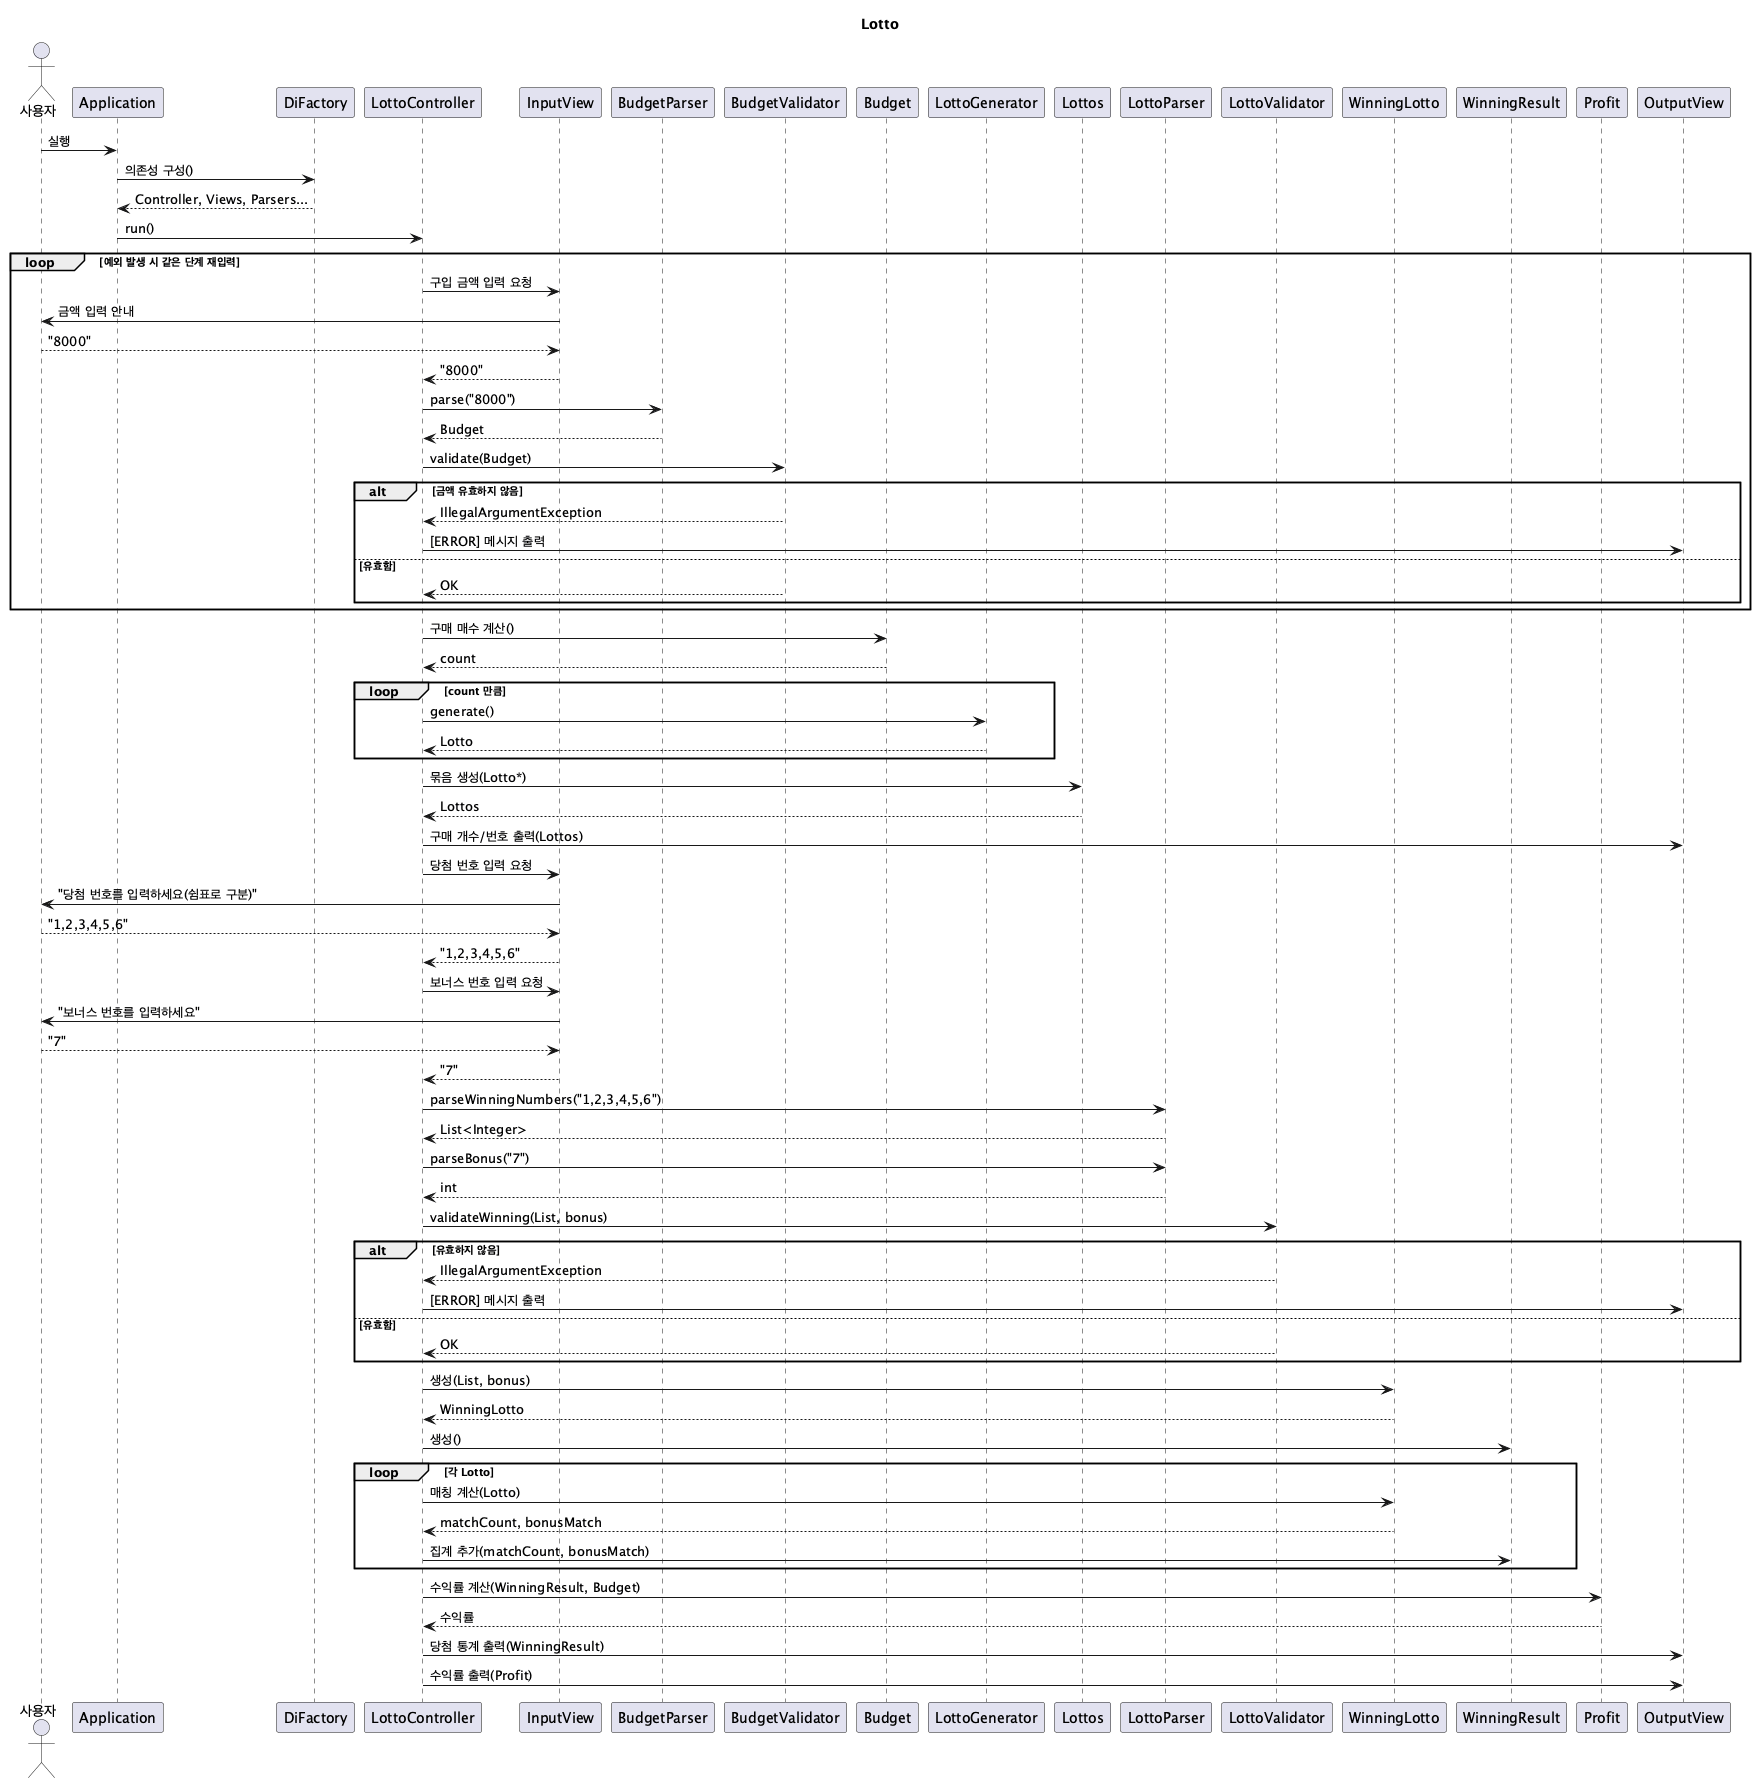

The diagram above was rendered by PlantUML. Its source (embedded in the PNG):
@startuml
title Lotto

actor 사용자 as User
participant Application
participant DiFactory
participant LottoController as Controller
participant InputView
participant BudgetParser
participant BudgetValidator
participant Budget
participant LottoGenerator
participant Lottos
participant LottoParser
participant LottoValidator
participant WinningLotto
participant WinningResult
participant Profit
participant OutputView

User -> Application: 실행
Application -> DiFactory: 의존성 구성()
DiFactory --> Application: Controller, Views, Parsers...
Application -> Controller: run()

loop 예외 발생 시 같은 단계 재입력
  Controller -> InputView: 구입 금액 입력 요청
  InputView -> User: 금액 입력 안내
  User --> InputView: "8000"
  InputView --> Controller: "8000"

  Controller -> BudgetParser: parse("8000")
  BudgetParser --> Controller: Budget
  Controller -> BudgetValidator: validate(Budget)
  alt 금액 유효하지 않음
    BudgetValidator --> Controller: IllegalArgumentException
    Controller -> OutputView: [ERROR] 메시지 출력
  else 유효함
    BudgetValidator --> Controller: OK
  end
end

Controller -> Budget: 구매 매수 계산()
Budget --> Controller: count

loop count 만큼
  Controller -> LottoGenerator: generate()
  LottoGenerator --> Controller: Lotto
end
Controller -> Lottos: 묶음 생성(Lotto*)
Lottos --> Controller: Lottos

Controller -> OutputView: 구매 개수/번호 출력(Lottos)

Controller -> InputView: 당첨 번호 입력 요청
InputView -> User: "당첨 번호를 입력하세요(쉼표로 구분)"
User --> InputView: "1,2,3,4,5,6"
InputView --> Controller: "1,2,3,4,5,6"

Controller -> InputView: 보너스 번호 입력 요청
InputView -> User: "보너스 번호를 입력하세요"
User --> InputView: "7"
InputView --> Controller: "7"

Controller -> LottoParser: parseWinningNumbers("1,2,3,4,5,6")
LottoParser --> Controller: List<Integer>
Controller -> LottoParser: parseBonus("7")
LottoParser --> Controller: int
Controller -> LottoValidator: validateWinning(List, bonus)
alt 유효하지 않음
  LottoValidator --> Controller: IllegalArgumentException
  Controller -> OutputView: [ERROR] 메시지 출력
else 유효함
  LottoValidator --> Controller: OK
end
Controller -> WinningLotto: 생성(List, bonus)
WinningLotto --> Controller: WinningLotto

Controller -> WinningResult: 생성()
loop 각 Lotto
  Controller -> WinningLotto: 매칭 계산(Lotto)
  WinningLotto --> Controller: matchCount, bonusMatch
  Controller -> WinningResult: 집계 추가(matchCount, bonusMatch)
end

Controller -> Profit: 수익률 계산(WinningResult, Budget)
Profit --> Controller: 수익률

Controller -> OutputView: 당첨 통계 출력(WinningResult)
Controller -> OutputView: 수익률 출력(Profit)
@enduml